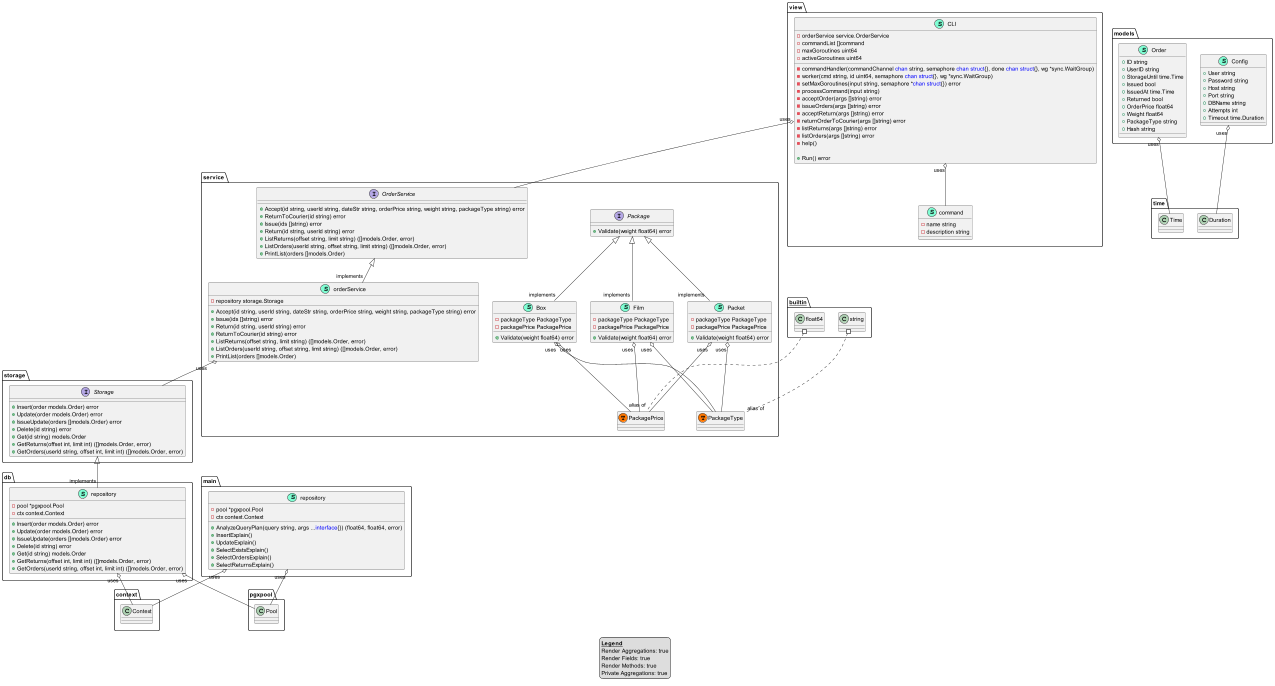

The diagram above was rendered by PlantUML. Its source (embedded in the PNG):
@startuml
legend
<u><b>Legend</b></u>
Render Aggregations: true
Render Fields: true
Render Methods: true
Private Aggregations: true
end legend
namespace db {
    class repository << (S,Aquamarine) >> {
        - pool *pgxpool.Pool
        - ctx context.Context

        + Insert(order models.Order) error
        + Update(order models.Order) error
        + IssueUpdate(orders []models.Order) error
        + Delete(id string) error
        + Get(id string) models.Order
        + GetReturns(offset int, limit int) ([]models.Order, error)
        + GetOrders(userId string, offset int, limit int) ([]models.Order, error)

    }
}

"storage.Storage" <|-- "implements""db.repository"

"db.repository""uses" o-- "context.Context"
"db.repository""uses" o-- "pgxpool.Pool"

namespace main {
    class repository << (S,Aquamarine) >> {
        - pool *pgxpool.Pool
        - ctx context.Context

        + AnalyzeQueryPlan(query string, args ...<font color=blue>interface</font>{}) (float64, float64, error)
        + InsertExplain() 
        + UpdateExplain() 
        + SelectExistsExplain() 
        + SelectOrdersExplain() 
        + SelectReturnsExplain() 

    }
}


"main.repository""uses" o-- "context.Context"
"main.repository""uses" o-- "pgxpool.Pool"

namespace models {
    class Config << (S,Aquamarine) >> {
        + User string
        + Password string
        + Host string
        + Port string
        + DBName string
        + Attempts int
        + Timeout time.Duration

    }
    class Order << (S,Aquamarine) >> {
        + ID string
        + UserID string
        + StorageUntil time.Time
        + Issued bool
        + IssuedAt time.Time
        + Returned bool
        + OrderPrice float64
        + Weight float64
        + PackageType string
        + Hash string

    }
}


"models.Config""uses" o-- "time.Duration"
"models.Order""uses" o-- "time.Time"

namespace service {
    class Box << (S,Aquamarine) >> {
        - packageType PackageType
        - packagePrice PackagePrice

        + Validate(weight float64) error

    }
    class Film << (S,Aquamarine) >> {
        - packageType PackageType
        - packagePrice PackagePrice

        + Validate(weight float64) error

    }
    interface OrderService  {
        + Accept(id string, userId string, dateStr string, orderPrice string, weight string, packageType string) error
        + ReturnToCourier(id string) error
        + Issue(ids []string) error
        + Return(id string, userId string) error
        + ListReturns(offset string, limit string) ([]models.Order, error)
        + ListOrders(userId string, offset string, limit string) ([]models.Order, error)
        + PrintList(orders []models.Order) 

    }
    interface Package  {
        + Validate(weight float64) error

    }
    class Packet << (S,Aquamarine) >> {
        - packageType PackageType
        - packagePrice PackagePrice

        + Validate(weight float64) error

    }
    class orderService << (S,Aquamarine) >> {
        - repository storage.Storage

        + Accept(id string, userId string, dateStr string, orderPrice string, weight string, packageType string) error
        + Issue(ids []string) error
        + Return(id string, userId string) error
        + ReturnToCourier(id string) error
        + ListReturns(offset string, limit string) ([]models.Order, error)
        + ListOrders(userId string, offset string, limit string) ([]models.Order, error)
        + PrintList(orders []models.Order) 

    }
    class service.PackagePrice << (T, #FF7700) >>  {
    }
    class service.PackageType << (T, #FF7700) >>  {
    }
}

"service.Package" <|-- "implements""service.Box"
"service.Package" <|-- "implements""service.Film"
"service.Package" <|-- "implements""service.Packet"
"service.OrderService" <|-- "implements""service.orderService"

"service.Box""uses" o-- "service.PackagePrice"
"service.Box""uses" o-- "service.PackageType"
"service.Film""uses" o-- "service.PackagePrice"
"service.Film""uses" o-- "service.PackageType"
"service.Packet""uses" o-- "service.PackagePrice"
"service.Packet""uses" o-- "service.PackageType"
"service.orderService""uses" o-- "storage.Storage"

namespace storage {
    interface Storage  {
        + Insert(order models.Order) error
        + Update(order models.Order) error
        + IssueUpdate(orders []models.Order) error
        + Delete(id string) error
        + Get(id string) models.Order
        + GetReturns(offset int, limit int) ([]models.Order, error)
        + GetOrders(userId string, offset int, limit int) ([]models.Order, error)

    }
}



namespace view {
    class CLI << (S,Aquamarine) >> {
        - orderService service.OrderService
        - commandList []command
        - maxGoroutines uint64
        - activeGoroutines uint64

        - commandHandler(commandChannel <font color=blue>chan</font> string, semaphore <font color=blue>chan</font> <font color=blue>struct</font>{}, done <font color=blue>chan</font> <font color=blue>struct</font>{}, wg *sync.WaitGroup) 
        - worker(cmd string, id uint64, semaphore <font color=blue>chan</font> <font color=blue>struct</font>{}, wg *sync.WaitGroup) 
        - setMaxGoroutines(input string, semaphore *<font color=blue>chan</font> <font color=blue>struct</font>{}) error
        - processCommand(input string) 
        - acceptOrder(args []string) error
        - issueOrders(args []string) error
        - acceptReturn(args []string) error
        - returnOrderToCourier(args []string) error
        - listReturns(args []string) error
        - listOrders(args []string) error
        - help() 

        + Run() error

    }
    class command << (S,Aquamarine) >> {
        - name string
        - description string

    }
}


"view.CLI""uses" o-- "service.OrderService"
"view.CLI""uses" o-- "view.command"

"__builtin__.float64" #.. "alias of""service.PackagePrice"
"__builtin__.string" #.. "alias of""service.PackageType"
@enduml